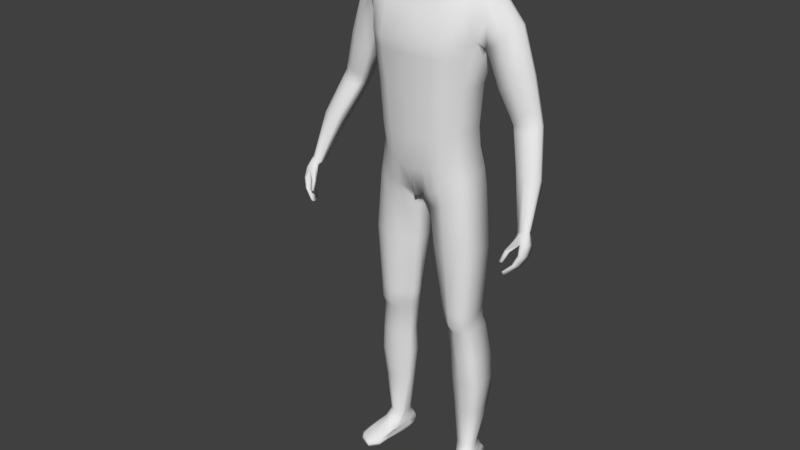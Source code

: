 # Source: Human01.blend  (saved by Blender 2.79.0; exported with 4.5.12 LTS)
import bpy
from mathutils import Matrix  # noqa: F401  (used for matrix-valued properties, if any)

bpy.ops.wm.read_factory_settings(use_empty=True)
scene = bpy.context.scene
scene.name = 'Scene'

# ---- collections
col_collection_1 = bpy.data.collections.new('Collection 1'); scene.collection.children.link(col_collection_1)

# ---- materials (node trees are filled in below, after node groups)
mat_material = bpy.data.materials.new('Material')
mat_material.alpha_threshold = 0.0
mat_material.use_transparent_shadow = False
mat_material.roughness = 0.5
mat_material.line_color = (0.0, 0.0, 0.0, 1.0)

# ---- material node trees

# ---- world
world_world = bpy.data.worlds.new('World'); scene.world = world_world
world_world.color = (0.05088, 0.05088, 0.05088)
world_world.use_sun_shadow = False
world_world.sun_shadow_jitter_overblur = 0.0
world_world.cycles.sampling_method = 'MANUAL'

# ---- meshes
me_cube = bpy.data.meshes.new('Cube')
me_cube.from_pydata([(0.1395, 0.05543, 0.9868), (0.1317, -0.04694, 0.9818), (0.18, 0.04785, 1.484), (0.172, -0.007813, 1.477), (0.0, 0.098, 0.9046), (0.0, -0.07261, 0.9066), (0.0, 0.06597, 1.503), (0.0, -0.0288, 1.501), (0.1278, 0.04022, 1.106), (0.138, 0.04022, 1.229), (0.3604, -0.05423, 0.9102), (0.1242, -0.04962, 1.105), (0.1343, -0.05193, 1.229), (0.3375, -0.1069, 0.8031), (0.0, 0.07752, 1.089), (0.0, 0.07752, 1.213), (0.0, 0.1047, 1.348), (0.0, -0.1126, 1.349), (0.0, -0.1035, 1.213), (0.0, -0.09892, 1.089), (0.01361, 0.09112, 0.9081), (0.01505, -0.05401, 0.9044), (0.08828, 0.05266, 1.519), (0.08781, -0.0288, 1.508), (0.06179, -0.09892, 1.093), (0.06978, -0.1035, 1.216), (0.08337, -0.1126, 1.349), (0.0472, 0.1164, 1.353), (0.04039, 0.07584, 1.216), (0.03319, 0.07655, 1.094), (0.0, 0.05001, 1.579), (0.0, -0.02411, 1.57), (0.03836, 0.03976, 1.581), (0.02619, -0.02469, 1.573), (0.1643, 0.07065, 0.01074), (0.1874, -0.08788, 0.008944), (0.1042, 0.03404, 0.009487), (0.1229, -0.08873, 0.004454), (0.02442, 0.0513, 0.8602), (0.01882, -0.02682, 0.8579), (0.1403, -0.04639, 0.9301), (0.1484, 0.05525, 0.9345), (0.0, -0.09292, 0.9943), (0.1283, 0.04763, 1.047), (0.1231, -0.04832, 1.044), (0.0, 0.09171, 0.9933), (0.04057, -0.09292, 1.0), (0.03565, 0.09754, 1.002), (0.05767, 0.03713, 0.5521), (0.1454, -0.03972, 0.5535), (0.05336, -0.009462, 0.5521), (0.1519, 0.05454, 0.5527), (0.07296, 0.04589, 0.4918), (0.1473, -0.02418, 0.492), (0.06869, -0.001003, 0.4907), (0.1528, 0.06945, 0.4923), (0.03095, -0.02434, 0.7395), (0.1636, 0.05489, 0.7568), (0.03528, 0.05068, 0.7393), (0.155, -0.0464, 0.7565), (0.06046, -0.009265, 0.5189), (0.1495, 0.05802, 0.5192), (0.06469, 0.03926, 0.5187), (0.1436, -0.03947, 0.5206), (0.08532, 0.05395, 0.3114), (0.1695, -0.009314, 0.3137), (0.08169, 0.008581, 0.3103), (0.1758, 0.08129, 0.3149), (0.1039, 0.0356, 0.08161), (0.1537, 0.009339, 0.08217), (0.1078, 0.008447, 0.08038), (0.1464, 0.06292, 0.08327), (0.1046, 0.03722, 0.04038), (0.1877, -0.08889, 0.0235), (0.1221, -0.08701, 0.01968), (0.1598, 0.0772, 0.03922), (0.1116, -0.02407, 0.03398), (0.1582, 0.07099, 0.05048), (0.1035, 0.03351, 0.04867), (0.1814, -0.05195, 0.03168), (0.09095, 0.01297, 0.2125), (0.1686, 0.07426, 0.2114), (0.09372, 0.04961, 0.2118), (0.1634, 0.001413, 0.2125), (0.07854, 0.005381, 0.3906), (0.1672, 0.08055, 0.3933), (0.08848, 0.0531, 0.3928), (0.1613, -0.01503, 0.3928), (0.08382, 0.08902, 0.9453), (0.08342, -0.07516, 0.9442), (0.1333, 0.05632, 1.509), (0.1337, -0.02433, 1.502), (0.102, -0.08086, 1.098), (0.1115, -0.08389, 1.222), (0.1318, -0.08475, 1.352), (0.1302, 0.1091, 1.348), (0.1098, 0.06895, 1.22), (0.1006, 0.06925, 1.1), (0.1257, 0.07274, 0.004348), (0.1585, -0.1066, 0.00538), (0.0899, 0.07886, 0.8978), (0.08975, -0.07003, 0.8964), (0.08986, 0.08711, 1.024), (0.09044, -0.07812, 1.023), (0.1055, 0.06658, 0.5525), (0.1055, -0.04936, 0.5527), (0.1131, 0.08136, 0.4951), (0.1129, -0.03401, 0.4895), (0.1015, -0.06793, 0.7484), (0.1012, 0.07858, 0.7477), (0.1071, -0.04915, 0.5183), (0.1072, 0.06999, 0.5213), (0.1307, 0.09161, 0.3129), (0.1306, -0.01768, 0.3114), (0.1216, 0.0681, 0.08337), (0.1353, -0.001622, 0.08518), (0.124, 0.08578, 0.04316), (0.16, -0.1064, 0.02178), (0.1537, -0.06155, 0.03437), (0.1247, 0.07553, 0.05403), (0.1312, -0.007425, 0.2119), (0.1314, 0.08514, 0.2106), (0.1244, -0.02394, 0.3913), (0.128, 0.09141, 0.3944), (0.1449, -0.0203, 0.9862), (0.1879, 0.02862, 1.488), (0.0, -0.03023, 0.8964), (0.1355, -0.02592, 1.105), (0.1455, -0.02757, 1.228), (0.1737, -0.006684, 1.349), (0.009771, -0.02123, 0.8988), (0.09835, 0.02721, 1.525), (0.05908, 0.05266, 1.543), (0.04084, -0.001677, 1.579), (0.1885, -0.05065, 0.01022), (0.1176, -0.0536, 0.007638), (0.1537, -0.02007, 0.9338), (0.01085, -0.01795, 0.8559), (0.1351, -0.02319, 1.046), (0.1581, -0.01581, 0.5528), (0.04614, 0.0006412, 0.551), (0.1594, -0.000562, 0.494), (0.06152, 0.00933, 0.4894), (0.0237, -0.008051, 0.7386), (0.1688, -0.02026, 0.757), (0.05338, 0.001365, 0.5169), (0.1559, -0.01457, 0.5212), (0.1805, 0.0136, 0.3143), (0.07561, 0.01863, 0.3103), (0.159, 0.02446, 0.08327), (0.1044, 0.01344, 0.08117), (0.1882, -0.04939, 0.0301), (0.1163, -0.05114, 0.02636), (0.1101, -0.009424, 0.03858), (0.1806, -0.01831, 0.03742), (0.0863, 0.02083, 0.2121), (0.1726, 0.02008, 0.2124), (0.07341, 0.01619, 0.3911), (0.1725, 0.009121, 0.3943), (0.1511, -0.06425, 0.005351), (0.1302, 0.02888, 1.515), (0.3702, -0.08978, 0.9137), (0.3371, -0.133, 0.8152), (0.0, 0.1065, 1.431), (0.0, -0.08674, 1.433), (0.05139, 0.118, 1.435), (0.08825, -0.087, 1.436), (0.1435, -0.07009, 1.436), (0.1398, 0.118, 1.432), (0.3653, -0.02412, 1.042), (0.1667, 0.06768, 1.358), (0.1619, -0.03138, 1.358), (0.3493, -0.05687, 0.9065), (0.3351, -0.1068, 0.8048), (0.3552, -0.09418, 0.9092), (0.1873, -0.0312, 1.424), (0.3341, -0.131, 0.8135), (0.1866, 0.08727, 1.422), (0.2265, -0.02015, 1.369), (0.2251, 0.07208, 1.368), (0.2596, 0.02642, 1.406), (0.1809, -0.0135, 1.341), (0.1805, 0.05682, 1.34), (0.182, 0.002338, 1.331), (0.2532, 0.04139, 1.408), (0.2448, -0.001944, 1.408), (0.2934, -0.003191, 1.161), (0.3029, 0.05208, 1.132), (0.3295, 0.02624, 1.161), (0.2584, 0.004293, 1.153), (0.2661, 0.04632, 1.131), (0.258, 0.0111, 1.142), (0.3279, 0.03716, 1.159), (0.3178, 0.01312, 1.174), (0.3593, -0.08496, 0.9165), (0.3602, -0.05376, 0.9129), (0.3751, -0.07096, 0.9232), (0.3431, -0.08169, 0.9098), (0.3452, -0.05649, 0.9077), (0.342, -0.07605, 0.9089), (0.374, -0.06699, 0.9224), (0.3701, -0.08037, 0.9216), (0.3568, -0.03805, 1.05), (0.3543, 0.007189, 1.013), (0.3642, -0.01496, 1.037), (0.3007, -0.03805, 1.056), (0.3323, -0.04766, 1.053), (0.2979, -0.03177, 1.046), (0.3194, -0.0001079, 1.007), (0.2163, 0.004599, 1.233), (0.284, 0.003116, 1.294), (0.2606, -0.01596, 1.265), (0.2159, -0.008208, 1.244), (0.2196, 0.0547, 1.233), (0.2648, 0.06663, 1.25), (0.294, 0.04093, 1.287), (0.2986, 0.02652, 1.286), (0.3756, -0.1156, 0.864), (0.3775, -0.07052, 0.8493), (0.3704, -0.0703, 0.8491), (0.3677, -0.1117, 0.8629), (0.3655, -0.1018, 0.8892), (0.3757, -0.1051, 0.8904), (0.3784, -0.0594, 0.8788), (0.369, -0.05912, 0.8777), (0.363, -0.125, 0.8371), (0.3637, -0.08599, 0.8166), (0.3588, -0.08584, 0.8172), (0.3575, -0.1215, 0.8368), (0.3746, -0.07212, 0.9157), (0.3766, -0.07866, 0.9159), (0.3389, -0.1267, 0.8015), (0.3389, -0.1219, 0.7995), (0.3465, -0.08679, 0.9071), (0.3444, -0.0798, 0.9061), (0.3322, -0.1216, 0.8041), (0.3322, -0.1265, 0.8061), (0.3833, -0.09551, 0.8586), (0.3832, -0.1034, 0.8609), (0.3638, -0.1028, 0.8604), (0.3638, -0.09492, 0.8582), (0.3859, -0.08437, 0.887), (0.3858, -0.09312, 0.8898), (0.3597, -0.09257, 0.8873), (0.3599, -0.0837, 0.8843), (0.3547, -0.1132, 0.8347), (0.3547, -0.1067, 0.8321), (0.3682, -0.1071, 0.8302), (0.3682, -0.1137, 0.8328), (0.3321, -0.113, 0.8665), (0.343, -0.1133, 0.8629), (0.3268, -0.1288, 0.8384), (0.3345, -0.129, 0.8378), (0.3337, -0.1209, 0.8709), (0.3447, -0.1212, 0.8673), (0.3269, -0.1352, 0.8428), (0.3347, -0.1354, 0.8422), (0.1019, 0.03635, 0.02547), (0.1889, -0.09508, 0.01483), (0.1209, -0.08844, 0.01136), (0.1641, 0.07424, 0.01791), (0.1237, 0.08508, 0.01567), (0.1608, -0.1131, 0.0147), (0.1898, -0.05345, 0.01783), (0.1161, -0.05326, 0.0151), (0.1136, -0.002525, 0.05144), (0.1516, 0.06623, 0.05925), (0.1044, 0.03744, 0.06038), (0.1652, -0.009023, 0.04902), (0.1255, 0.07179, 0.06111), (0.1447, -0.01846, 0.05428), (0.1674, 0.01005, 0.05301), (0.1104, 0.004863, 0.05387), (0.1191, -0.0563, 0.916), (0.1287, -0.04376, 0.5532), (0.1329, -0.0283, 0.491), (0.1326, -0.05543, 0.7531), (0.1283, -0.04353, 0.5196), (0.1532, -0.01282, 0.3127), (0.146, 0.004744, 0.08343), (0.1778, -0.09873, 0.02359), (0.1695, -0.05596, 0.03168), (0.1499, -0.002291, 0.2123), (0.1458, -0.01876, 0.3922), (0.1117, 0.07223, 0.966), (0.1115, -0.05877, 0.966), (0.1566, 0.0518, 1.497), (0.1532, -0.01822, 1.493), (0.1149, -0.06271, 1.102), (0.1248, -0.06533, 1.226), (0.1239, 0.05459, 1.225), (0.1142, 0.05474, 1.103), (0.1489, 0.07386, 0.005514), (0.1769, -0.09826, 0.007323), (0.1192, 0.06705, 0.9162), (0.1091, 0.06737, 1.035), (0.1094, -0.06081, 1.035), (0.1287, 0.06056, 0.5526), (0.133, 0.07541, 0.4937), (0.1324, 0.06674, 0.7522), (0.1283, 0.064, 0.5202), (0.1533, 0.08645, 0.3139), (0.134, 0.06551, 0.08332), (0.1434, 0.08332, 0.0423), (0.1415, 0.07326, 0.05226), (0.15, 0.0797, 0.211), (0.1476, 0.08598, 0.3939), (0.159, 0.02846, 1.501), (0.175, -0.05672, 0.008443), (0.1492, -0.05398, 1.355), (0.1485, 0.08813, 1.353), (0.1632, 0.1024, 1.427), (0.1651, -0.05322, 1.43), (0.1787, -0.1052, 0.01465), (0.145, 0.0844, 0.01582), (0.1566, -0.01298, 0.05122), (0.1386, 0.06845, 0.05999), (0.05101, 0.09323, 0.9255), (0.05081, -0.07436, 0.926), (0.1132, 0.0563, 1.513), (0.1112, -0.0262, 1.508), (0.08187, -0.08989, 1.096), (0.09063, -0.09369, 1.219), (0.1076, -0.09869, 1.351), (0.09933, 0.1169, 1.349), (0.07872, 0.07421, 1.218), (0.06957, 0.07458, 1.096), (0.1041, 0.05807, 0.01022), (0.1434, -0.114, 0.002947), (0.05716, 0.06508, 0.879), (0.06521, 0.09436, 1.011), (0.0655, -0.08552, 1.011), (0.0816, 0.05185, 0.5523), (0.09301, 0.06363, 0.4935), (0.06826, 0.06463, 0.7435), (0.08595, 0.05462, 0.52), (0.108, 0.07278, 0.3121), (0.1112, 0.05273, 0.08284), (0.1064, 0.07237, 0.03799), (0.107, 0.06502, 0.04875), (0.1125, 0.06737, 0.2112), (0.1082, 0.07225, 0.3936), (0.05709, -0.0535, 0.8772), (0.08157, -0.03242, 0.5527), (0.09295, -0.02059, 0.4905), (0.0684, -0.051, 0.7442), (0.08588, -0.03238, 0.5192), (0.108, -0.007548, 0.3108), (0.1226, 0.001923, 0.08255), (0.1441, -0.1132, 0.01884), (0.1331, -0.04718, 0.03281), (0.1125, 0.000432, 0.2123), (0.103, -0.0125, 0.3908), (0.131, -0.06549, 0.006253), (0.1143, 0.02804, 1.52), (0.1161, -0.07625, 1.436), (0.1084, 0.1218, 1.433), (0.1046, 0.07246, 0.01863), (0.1444, -0.1169, 0.01089), (0.1094, 0.05527, 0.06063), (0.1301, -0.0127, 0.05214), (0.0288, 0.07587, 1.732), (0.07391, -0.03785, 1.738), (0.02841, -0.07133, 1.572), (0.03763, -0.04399, 1.793), (0.03763, 0.03857, 1.786), (0.03698, 0.03055, 1.612), (0.02419, -0.09358, 1.623), (0.0288, -0.09319, 1.734), (0.06469, -0.04015, 1.645), (0.06469, 0.02417, 1.667), (0.07391, 0.0307, 1.735), (0.02419, 0.06703, 1.666), (0.03297, 0.067, 1.761), (0.04657, 0.04833, 1.67), (0.05185, 0.02272, 1.639), (0.06568, -0.04, 1.774), (0.04657, -0.07223, 1.631), (0.02357, -0.09051, 1.586), (0.0249, 0.05269, 1.637), (0.05464, 0.05658, 1.73), (0.04919, -0.04403, 1.607), (0.06568, 0.03415, 1.766), (0.05464, -0.07136, 1.734), (0.03297, -0.07847, 1.771), (-0.0003266, -0.04645, 1.799), (-0.0003266, 0.04103, 1.794), (0.04009, -0.001173, 1.8), (-0.0003266, -0.07378, 1.563), (0.0, 0.05136, 1.615), (0.04484, -0.004976, 1.589), (0.02568, -0.09571, 1.685), (-0.0003266, -0.1016, 1.62), (-0.0003266, -0.1012, 1.735), (0.07076, -0.0378, 1.693), (0.07076, 0.02758, 1.7), (0.07268, -0.00535, 1.658), (0.0819, -0.001029, 1.74), (0.02568, 0.0732, 1.7), (-0.0003266, 0.07503, 1.663), (-0.0003266, 0.08386, 1.735), (0.04045, -0.06419, 1.603), (0.05254, -0.06492, 1.761), (0.04178, 0.04203, 1.648), (0.05254, 0.05398, 1.753), (0.04996, 0.05226, 1.7), (0.05692, -0.008698, 1.625), (0.07075, -0.001137, 1.777), (0.04996, -0.0717, 1.688), (0.0803, -0.002037, 1.698), (-0.0003266, 0.05776, 1.631), (-0.0003266, 0.07207, 1.767), (-0.001658, -0.09718, 1.58), (-0.0003266, -0.08353, 1.773), (-0.0003266, -0.001173, 1.807), (0.0, 0.05632, 1.541), (-0.0003266, -0.1052, 1.684), (-0.0003266, 0.08274, 1.7), (0.03764, -0.01851, 1.539), (0.0, -0.02069, 1.535), (0.06395, 0.01807, 1.544), (0.0, 0.05451, 1.558), (0.04746, 0.007459, 1.558), (0.04364, 0.04755, 1.56), (0.02755, -0.01835, 1.554), (0.0, -0.02039, 1.554), (0.249, 0.009691, 1.162), (0.2492, 0.001577, 1.173), (0.256, 0.04814, 1.153), (0.2946, 0.05524, 1.158), (0.3206, 0.03798, 1.187), (0.3105, 0.01095, 1.2), (0.2863, -0.005965, 1.184), (0.3228, 0.0263, 1.188), (0.335, 0.01851, 1.143), (0.3108, 0.04519, 1.114), (0.2994, -0.01002, 1.145), (0.3238, 0.005268, 1.155), (0.3335, 0.02916, 1.14), (0.2649, -0.002205, 1.138), (0.2641, 0.004525, 1.127), (0.2743, 0.03919, 1.112), (0.0, 0.09789, 1.314), (0.0, -0.1103, 1.315), (0.04548, 0.1062, 1.319), (0.07994, -0.1103, 1.316), (0.1266, -0.08453, 1.319), (0.1251, 0.09901, 1.316), (0.1666, -0.01195, 1.319), (0.1595, 0.06076, 1.325), (0.1549, -0.03656, 1.325), (0.1423, 0.07967, 1.321), (0.1431, -0.05684, 1.323), (0.1033, -0.09743, 1.317), (0.09414, 0.1061, 1.316)], [], [(47, 20, 4, 45), (166, 23, 7, 164), (423, 421, 30, 32), (130, 21, 5, 126), (46, 24, 19, 42), (24, 25, 18, 19), (445, 26, 17, 443), (165, 27, 16, 163), (444, 28, 15, 442), (28, 29, 14, 15), (138, 127, 11, 44), (127, 128, 12, 11), (448, 129, 171, 450), (325, 326, 29, 28), (454, 325, 28, 444), (356, 324, 27, 165), (453, 323, 26, 445), (321, 322, 25, 24), (331, 321, 24, 46), (264, 257, 36, 135), (354, 131, 23, 320), (355, 320, 23, 166), (330, 317, 20, 47), (33, 363, 388, 31), (422, 423, 32, 133), (425, 424, 33, 31), (353, 328, 37, 135), (263, 258, 35, 134), (358, 259, 37, 328), (314, 260, 34, 292), (284, 0, 41, 294), (318, 21, 39, 342), (124, 1, 40, 136), (130, 20, 38, 137), (326, 330, 47, 29), (318, 331, 46, 21), (124, 138, 44, 1), (21, 46, 42, 5), (29, 47, 45, 14), (299, 57, 51, 297), (345, 56, 50, 343), (144, 59, 49, 139), (143, 58, 48, 140), (300, 61, 55, 298), (346, 60, 54, 344), (146, 63, 53, 141), (145, 62, 52, 142), (137, 38, 58, 143), (136, 40, 59, 144), (342, 39, 56, 345), (294, 41, 57, 299), (140, 48, 62, 145), (139, 49, 63, 146), (343, 50, 60, 346), (297, 51, 61, 300), (306, 85, 67, 301), (352, 84, 66, 347), (158, 87, 65, 147), (157, 86, 64, 148), (305, 81, 71, 302), (351, 80, 70, 348), (156, 83, 69, 149), (155, 82, 68, 150), (304, 77, 75, 303), (350, 76, 74, 349), (154, 79, 73, 151), (153, 78, 72, 152), (272, 267, 78, 153), (271, 268, 79, 154), (360, 265, 76, 350), (316, 266, 77, 304), (148, 64, 82, 155), (147, 65, 83, 156), (347, 66, 80, 351), (301, 67, 81, 305), (142, 52, 86, 157), (141, 53, 87, 158), (344, 54, 84, 352), (298, 55, 85, 306), (333, 106, 123, 341), (275, 107, 122, 283), (336, 112, 121, 340), (278, 113, 120, 282), (359, 269, 119, 339), (315, 270, 118, 281), (281, 118, 117, 280), (339, 119, 116, 338), (282, 120, 115, 279), (340, 121, 114, 337), (283, 122, 113, 278), (341, 123, 112, 336), (332, 104, 111, 335), (274, 105, 110, 277), (329, 100, 109, 334), (273, 101, 108, 276), (277, 110, 107, 275), (335, 111, 106, 333), (276, 108, 105, 274), (334, 109, 104, 332), (285, 296, 103, 89), (291, 295, 102, 97), (285, 89, 101, 273), (317, 88, 100, 329), (357, 261, 98, 327), (313, 262, 99, 293), (308, 293, 99, 159), (295, 284, 88, 102), (312, 287, 91, 167), (307, 160, 91, 287), (296, 288, 92, 103), (288, 289, 93, 92), (452, 309, 94, 446), (311, 310, 95, 168), (451, 290, 96, 447), (290, 291, 97, 96), (286, 90, 160, 307), (292, 308, 159, 98), (55, 141, 158, 85), (54, 142, 157, 84), (67, 147, 156, 81), (66, 148, 155, 80), (266, 271, 154, 77), (265, 272, 153, 76), (76, 153, 152, 74), (77, 154, 151, 75), (80, 155, 150, 70), (81, 156, 149, 71), (84, 157, 148, 66), (85, 158, 147, 67), (51, 139, 146, 61), (50, 140, 145, 60), (41, 136, 144, 57), (39, 137, 143, 56), (60, 145, 142, 54), (61, 146, 141, 55), (56, 143, 140, 50), (57, 144, 139, 51), (0, 43, 138, 124), (21, 130, 137, 39), (0, 124, 136, 41), (260, 263, 134, 34), (327, 353, 135, 36), (424, 422, 133, 33), (133, 390, 363, 33), (319, 22, 131, 354), (259, 264, 135, 37), (449, 170, 129, 448), (8, 9, 128, 127), (43, 8, 127, 138), (20, 130, 126, 4), (286, 311, 168, 90), (309, 312, 167, 94), (323, 355, 166, 26), (319, 356, 165, 22), (22, 165, 163, 6), (26, 166, 164, 17), (2, 125, 180, 184), (125, 3, 185, 180), (177, 2, 184, 179), (170, 177, 179, 182), (426, 428, 190, 191), (427, 426, 191, 189), (431, 432, 186, 193), (432, 427, 189, 186), (175, 171, 181, 178), (3, 175, 178, 185), (171, 129, 183, 181), (129, 170, 182, 183), (206, 205, 197, 194), (204, 169, 196, 200), (169, 202, 201, 196), (203, 204, 200, 195), (428, 429, 187, 190), (429, 430, 192, 187), (433, 431, 193, 188), (430, 433, 188, 192), (202, 206, 194, 201), (205, 207, 199, 197), (207, 208, 198, 199), (208, 203, 195, 198), (441, 435, 203, 208), (440, 441, 208, 207), (439, 440, 207, 205), (437, 436, 206, 202), (435, 438, 204, 203), (434, 437, 202, 169), (438, 434, 169, 204), (436, 439, 205, 206), (184, 180, 216, 215), (180, 185, 210, 216), (179, 184, 215, 214), (182, 179, 214, 213), (178, 181, 212, 211), (185, 178, 211, 210), (181, 183, 209, 212), (183, 182, 213, 209), (244, 234, 172, 224), (224, 172, 10, 223), (242, 230, 161, 222), (222, 161, 174, 221), (236, 231, 162, 176), (225, 217, 220, 228), (248, 238, 217, 225), (227, 219, 218, 226), (246, 240, 219, 227), (217, 222, 221, 220), (238, 242, 222, 217), (219, 224, 223, 218), (240, 244, 224, 219), (235, 246, 227, 173), (173, 227, 226, 13), (231, 248, 225, 162), (162, 225, 228, 176), (13, 226, 247, 232), (232, 247, 248, 231), (176, 228, 245, 236), (236, 245, 246, 235), (220, 221, 243, 239), (239, 243, 244, 240), (218, 223, 241, 237), (237, 241, 242, 238), (228, 220, 239, 245), (245, 239, 240, 246), (226, 218, 237, 247), (247, 237, 238, 248), (173, 13, 232, 235), (235, 232, 231, 236), (223, 10, 229, 241), (241, 229, 230, 242), (243, 233, 234, 244), (253, 254, 221, 174), (251, 252, 256, 255), (252, 250, 254, 256), (250, 249, 233, 243), (255, 253, 249, 251), (251, 249, 250, 252), (256, 254, 253, 255), (254, 250, 243, 221), (249, 253, 174, 233), (174, 194, 197, 233), (233, 197, 199, 234), (234, 199, 198, 172), (172, 198, 195, 10), (10, 195, 200, 229), (229, 200, 196, 230), (230, 196, 201, 161), (161, 201, 194, 174), (74, 152, 264, 259), (75, 151, 263, 260), (280, 117, 262, 313), (338, 116, 261, 357), (303, 75, 260, 314), (349, 74, 259, 358), (151, 73, 258, 263), (152, 72, 257, 264), (70, 150, 272, 265), (71, 149, 271, 266), (279, 115, 270, 315), (337, 114, 269, 359), (302, 71, 266, 316), (348, 70, 265, 360), (149, 69, 268, 271), (150, 68, 267, 272), (114, 302, 316, 269), (69, 279, 315, 268), (116, 303, 314, 261), (73, 280, 313, 258), (171, 175, 312, 309), (2, 177, 311, 286), (34, 134, 308, 292), (2, 286, 307, 125), (9, 8, 291, 290), (449, 9, 290, 451), (177, 170, 310, 311), (450, 171, 309, 452), (11, 12, 289, 288), (44, 11, 288, 296), (125, 307, 287, 3), (175, 3, 287, 312), (43, 0, 284, 295), (134, 35, 293, 308), (258, 313, 293, 35), (1, 285, 273, 40), (8, 43, 295, 291), (1, 44, 296, 285), (59, 276, 274, 49), (63, 277, 275, 53), (40, 273, 276, 59), (49, 274, 277, 63), (87, 283, 278, 65), (83, 282, 279, 69), (79, 281, 280, 73), (268, 315, 281, 79), (65, 278, 282, 83), (53, 275, 283, 87), (106, 298, 306, 123), (112, 301, 305, 121), (269, 316, 304, 119), (119, 304, 303, 116), (121, 305, 302, 114), (123, 306, 301, 112), (104, 297, 300, 111), (100, 294, 299, 109), (111, 300, 298, 106), (109, 299, 297, 104), (88, 284, 294, 100), (261, 314, 292, 98), (115, 348, 360, 270), (68, 337, 359, 267), (117, 349, 358, 262), (72, 338, 357, 257), (90, 168, 356, 319), (94, 167, 355, 323), (90, 319, 354, 160), (98, 159, 353, 327), (257, 357, 327, 36), (20, 317, 329, 38), (58, 334, 332, 48), (62, 335, 333, 52), (38, 329, 334, 58), (48, 332, 335, 62), (86, 341, 336, 64), (82, 340, 337, 68), (78, 339, 338, 72), (267, 359, 339, 78), (64, 336, 340, 82), (52, 333, 341, 86), (107, 344, 352, 122), (113, 347, 351, 120), (270, 360, 350, 118), (118, 350, 349, 117), (120, 351, 348, 115), (122, 352, 347, 113), (105, 343, 346, 110), (101, 342, 345, 108), (110, 346, 344, 107), (108, 345, 343, 105), (89, 103, 331, 318), (97, 102, 330, 326), (89, 318, 342, 101), (262, 358, 328, 99), (159, 99, 328, 353), (102, 88, 317, 330), (167, 91, 320, 355), (160, 354, 320, 91), (103, 92, 321, 331), (92, 93, 322, 321), (446, 94, 323, 453), (168, 95, 324, 356), (447, 96, 325, 454), (96, 97, 326, 325), (361, 398, 417, 400), (361, 400, 411, 373), (361, 373, 404, 380), (361, 380, 405, 398), (362, 394, 409, 397), (362, 397, 407, 376), (362, 376, 402, 383), (362, 383, 408, 394), (32, 366, 390, 133), (363, 390, 406, 381), (363, 381, 401, 378), (363, 378, 412, 388), (364, 376, 407, 387), (364, 387, 414, 385), (364, 385, 413, 384), (364, 384, 402, 376), (365, 382, 404, 373), (365, 373, 411, 386), (365, 386, 414, 387), (365, 387, 407, 382), (366, 389, 410, 379), (366, 379, 403, 375), (366, 375, 406, 390), (30, 389, 366, 32), (367, 378, 401, 377), (367, 377, 408, 391), (367, 391, 416, 392), (367, 392, 412, 378), (368, 391, 408, 383), (368, 383, 402, 384), (368, 384, 413, 393), (368, 393, 416, 391), (369, 381, 406, 396), (369, 396, 409, 394), (369, 394, 408, 377), (369, 377, 401, 381), (370, 375, 403, 374), (370, 374, 405, 395), (370, 395, 409, 396), (370, 396, 406, 375), (371, 395, 405, 380), (371, 380, 404, 382), (371, 382, 407, 397), (371, 397, 409, 395), (372, 379, 410, 399), (372, 399, 417, 398), (372, 398, 405, 374), (372, 374, 403, 379), (23, 131, 420, 418), (7, 23, 418, 419), (131, 22, 132, 420), (22, 6, 415, 132), (418, 420, 422, 424), (419, 418, 424, 425), (420, 132, 423, 422), (132, 415, 421, 423), (215, 216, 433, 430), (216, 210, 431, 433), (214, 215, 430, 429), (213, 214, 429, 428), (211, 212, 427, 432), (210, 211, 432, 431), (212, 209, 426, 427), (209, 213, 428, 426), (186, 189, 439, 436), (192, 188, 434, 438), (188, 193, 437, 434), (187, 192, 438, 435), (193, 186, 436, 437), (189, 191, 440, 439), (191, 190, 441, 440), (190, 187, 435, 441), (95, 447, 454, 324), (93, 446, 453, 322), (12, 450, 452, 289), (170, 449, 451, 310), (9, 449, 448, 128), (310, 451, 447, 95), (289, 452, 446, 93), (322, 453, 445, 25), (324, 454, 444, 27), (128, 448, 450, 12), (27, 444, 442, 16), (25, 445, 443, 18)])
me_cube.polygons.foreach_set('use_smooth', [True] * 435)
me_cube.materials.append(mat_material)
me_cube.use_remesh_preserve_volume = False
me_cube.use_remesh_preserve_attributes = False
me_cube.use_mirror_vertex_groups = False
me_cube.update()
arm_armature = bpy.data.armatures.new('Armature')  # bones are not reproduced

# ---- objects
ob_armature = bpy.data.objects.new('Armature', arm_armature)
ob_cube = bpy.data.objects.new('Cube', me_cube)

# ---- transforms, parenting, visibility, modifiers, constraints
ob_armature.location = (0.0, 0.0, 0.0)
ob_armature.show_in_front = True
ob_armature.lineart.crease_threshold = 0.0
ob_cube.parent = ob_armature
ob_cube.location = (0.0, 0.0, 0.0)
ob_cube.lock_rotations_4d = False
ob_cube.empty_display_type = 'ARROWS'
ob_cube.lineart.crease_threshold = 0.0
_vg = ob_cube.vertex_groups.new(name='Hips')
for _i, _w in zip([0, 1, 4, 5, 8, 9, 11, 12, 14, 15, 18, 19, 20, 21, 24, 25, 28, 29, 38, 39, 40, 41, 42, 43, 44, 45, 46, 47, 88, 89, 92, 93, 96, 97, 100, 101, 102, 103, 124, 126, 127, 128, 130, 136, 137, 138, 273, 284, 285, 288, 289, 290, 291, 294, 295, 296, 317, 318, 321, 322, 325, 326, 329, 330, 331, 342, 442, 443, 444, 445, 454], [0.2488, 0.1993, 0.6056, 0.6783, 0.3514, 0.06895, 0.3348, 0.06891, 0.7439, 0.1277, 0.1169, 0.7245, 0.5898, 0.6223, 0.5244, 0.09574, 0.1078, 0.7267, 0.1664, 0.165, 0.0296, 0.08804, 0.7881, 0.5244, 0.5321, 0.7656, 0.7231, 0.7487, 0.3467, 0.1878, 0.4434, 0.08117, 0.09267, 0.5307, 0.13, 0.0231, 0.6349, 0.6147, 0.1904, 0.7595, 0.297, 0.0685, 0.7347, 0.03752, 0.1746, 0.4964, 0.01497, 0.273, 0.1793, 0.3915, 0.07361, 0.07942, 0.4247, 0.1026, 0.5732, 0.5644, 0.5103, 0.2966, 0.4834, 0.08828, 0.1043, 0.6487, 0.1456, 0.6972, 0.6695, 0.05975, 0.0179, 0.01156, 0.001966, 0.002573, 0.001686]): _vg.add([_i], _w, 'REPLACE')
_vg = ob_cube.vertex_groups.new(name='Spine')
for _i, _w in zip([0, 1, 8, 9, 11, 12, 14, 15, 16, 17, 18, 19, 24, 25, 26, 27, 28, 29, 42, 43, 44, 45, 46, 47, 92, 93, 94, 95, 96, 97, 102, 103, 124, 127, 128, 129, 138, 163, 164, 165, 166, 167, 170, 171, 284, 285, 288, 289, 290, 291, 295, 296, 309, 310, 321, 322, 323, 324, 325, 326, 330, 331, 355, 356, 442, 443, 444, 445, 446, 447, 448, 449, 450, 451, 452, 453, 454], [0.07048, 0.06167, 0.5135, 0.6905, 0.5641, 0.7317, 0.1737, 0.7347, 0.2232, 0.3495, 0.7828, 0.2288, 0.4265, 0.7894, 0.3223, 0.1524, 0.7445, 0.1901, 0.05118, 0.1996, 0.2154, 0.04737, 0.0647, 0.05432, 0.4855, 0.7665, 0.2442, 0.1172, 0.6975, 0.3453, 0.1015, 0.1372, 0.06925, 0.5817, 0.7139, 0.06974, 0.2249, 0.05193, 0.09648, 0.02802, 0.07685, 0.02967, 0.05824, 0.08958, 0.03576, 0.03097, 0.5222, 0.7491, 0.6956, 0.444, 0.1476, 0.1797, 0.1627, 0.09424, 0.4579, 0.7805, 0.289, 0.1331, 0.7145, 0.2477, 0.07014, 0.09852, 0.05808, 0.01199, 0.4265, 0.5752, 0.2626, 0.5534, 0.4441, 0.2059, 0.2182, 0.1651, 0.2402, 0.189, 0.3091, 0.5114, 0.2242]): _vg.add([_i], _w, 'REPLACE')
_vg = ob_cube.vertex_groups.new(name='Chest')
for _i, _w in zip([6, 7, 9, 12, 15, 16, 17, 18, 22, 23, 25, 26, 27, 28, 30, 32, 90, 91, 93, 94, 95, 96, 128, 129, 131, 132, 133, 160, 163, 164, 165, 166, 167, 168, 170, 171, 177, 181, 182, 289, 290, 309, 310, 311, 312, 319, 320, 322, 323, 324, 325, 354, 355, 356, 389, 410, 415, 418, 419, 420, 421, 422, 423, 424, 425, 442, 443, 444, 445, 446, 447, 448, 449, 450, 451, 452, 453, 454], [0.6974, 0.7121, 0.09738, 0.08533, 0.08479, 0.5559, 0.5004, 0.06409, 0.1125, 0.09126, 0.06222, 0.4148, 0.5203, 0.08724, 0.1175, 0.08777, 0.01726, 0.01419, 0.0718, 0.3448, 0.2498, 0.09641, 0.08712, 0.09594, 0.09221, 0.2905, 0.01997, 0.01531, 0.6023, 0.6599, 0.2965, 0.2231, 0.08645, 0.09019, 0.1091, 0.133, 0.01412, 0.006253, 0.01116, 0.07871, 0.09676, 0.2663, 0.186, 0.05924, 0.03435, 0.05477, 0.05267, 0.06621, 0.3834, 0.3231, 0.09344, 0.05329, 0.1408, 0.1396, 0.03228, 0.002881, 0.3427, 0.1386, 0.202, 0.324, 0.2141, 0.1266, 0.1765, 0.06743, 0.07115, 0.391, 0.2966, 0.5061, 0.2551, 0.2632, 0.3753, 0.2772, 0.2922, 0.2971, 0.3324, 0.307, 0.2537, 0.4279]): _vg.add([_i], _w, 'REPLACE')
_vg = ob_cube.vertex_groups.new(name='Neck')
for _i, _w in zip([6, 7, 22, 23, 30, 31, 32, 33, 131, 132, 133, 163, 164, 319, 320, 354, 363, 366, 367, 369, 372, 375, 377, 378, 379, 381, 388, 389, 390, 391, 392, 399, 401, 403, 406, 410, 412, 415, 416, 418, 419, 420, 421, 422, 423, 424, 425], [0.1418, 0.1651, 0.05931, 0.09493, 0.5708, 0.5284, 0.5492, 0.4474, 0.07043, 0.2812, 0.2595, 0.04616, 0.03709, 0.004262, 0.04398, 0.02633, 0.3394, 0.1393, 0.1002, 0.03214, 0.01985, 0.04662, 0.07779, 0.2139, 0.07714, 0.1365, 0.3508, 0.2068, 0.1616, 0.01137, 0.1166, 0.05039, 0.1524, 0.03944, 0.04563, 0.1334, 0.2245, 0.5079, 0.01965, 0.6274, 0.6714, 0.2856, 0.5897, 0.5317, 0.511, 0.6843, 0.7186]): _vg.add([_i], _w, 'REPLACE')
_vg = ob_cube.vertex_groups.new(name='Head')
for _i, _w in zip([30, 31, 32, 33, 132, 133, 361, 362, 363, 364, 365, 366, 367, 368, 369, 370, 371, 372, 373, 374, 375, 376, 377, 378, 379, 380, 381, 382, 383, 384, 385, 386, 387, 388, 389, 390, 391, 392, 393, 394, 395, 396, 397, 398, 399, 400, 401, 402, 403, 404, 405, 406, 407, 408, 409, 410, 411, 412, 413, 414, 415, 416, 417, 418, 419, 420, 421, 422, 423, 424, 425], [0.271, 0.4443, 0.2895, 0.5155, 0.06649, 0.6743, 0.9902, 0.9935, 0.6518, 0.9976, 0.998, 0.8211, 0.8961, 0.9874, 0.9542, 0.9725, 0.9941, 0.9554, 0.9951, 0.9685, 0.9381, 0.9965, 0.9183, 0.7797, 0.9013, 0.9921, 0.8547, 0.9967, 0.9902, 0.9942, 0.9977, 0.9982, 0.9989, 0.639, 0.7357, 0.8002, 0.9679, 0.8794, 0.9852, 0.9833, 0.9875, 0.9699, 0.9947, 0.9798, 0.9356, 0.9884, 0.841, 0.9944, 0.9428, 0.9952, 0.9851, 0.9384, 0.9974, 0.9763, 0.988, 0.8295, 0.9947, 0.7688, 0.9936, 0.9998, 0.07588, 0.9637, 0.9742, 0.08257, 0.07773, 0.09406, 0.1402, 0.2241, 0.1388, 0.1906, 0.1869]): _vg.add([_i], _w, 'REPLACE')
_vg = ob_cube.vertex_groups.new(name='Shoulder.L')
for _i, _w in zip([2, 3, 6, 7, 9, 12, 15, 16, 17, 22, 23, 26, 27, 28, 30, 32, 33, 90, 91, 94, 95, 96, 125, 128, 129, 131, 132, 133, 160, 163, 164, 165, 166, 167, 168, 170, 171, 175, 177, 179, 180, 182, 183, 184, 185, 286, 287, 290, 307, 309, 310, 311, 312, 319, 320, 323, 324, 325, 354, 355, 356, 363, 415, 418, 419, 420, 421, 422, 423, 424, 442, 443, 444, 445, 446, 447, 448, 449, 450, 451, 452, 453, 454], [0.8457, 0.806, 0.0, 0.08202, 0.0, 0.0, 0.0, 0.07211, 0.02717, 0.7824, 0.7731, 0.0, 0.0, 0.0, 0.02674, 0.07165, 0.0, 0.908, 0.8877, 0.003448, 0.0, 0.02594, 0.8432, 0.0, 0.0, 0.7191, 0.0, 0.01049, 0.9108, 0.09322, 0.1068, 0.0, 0.4847, 0.6109, 0.07114, 0.0, 0.01232, 0.2275, 0.07421, 0.0, 0.05009, 0.0, 0.0, 0.0728, 0.06993, 0.8986, 0.8809, 0.0229, 0.9107, 0.0, 0.0, 0.1301, 0.4669, 0.8871, 0.8594, 0.0, 0.0, 0.01866, 0.8778, 0.591, 0.0, 0.0, 0.03413, 0.08607, 0.03562, 0.06934, 0.05168, 0.01295, 0.0384, 0.008736, 0.04921, 0.05583, 0.0, 0.03351, 0.03223, 0.0, 0.0, 0.0, 0.0, 0.0, 0.0, 0.03238, 0.0]): _vg.add([_i], _w, 'REPLACE')
_vg = ob_cube.vertex_groups.new(name='UpperArm.L')
for _i, _w in zip([2, 3, 8, 9, 12, 15, 16, 17, 22, 23, 25, 26, 27, 28, 90, 91, 93, 94, 95, 96, 97, 125, 128, 129, 131, 160, 163, 164, 165, 166, 167, 168, 170, 171, 175, 177, 178, 179, 180, 181, 182, 183, 184, 185, 186, 188, 189, 190, 191, 192, 193, 209, 210, 211, 212, 213, 214, 215, 216, 286, 287, 289, 290, 291, 307, 309, 310, 311, 312, 319, 320, 322, 323, 324, 325, 354, 355, 356, 420, 426, 427, 428, 429, 430, 431, 432, 433, 439, 440, 442, 443, 444, 445, 446, 447, 448, 449, 450, 451, 452, 453, 454], [0.09419, 0.2409, 0.0, 0.0, 0.0, 0.0, 0.01009, 0.0, 0.07682, 0.02894, 0.0, 0.0, 0.0, 0.0, 0.002013, 0.0, 0.0, 0.0007111, 0.0, 0.0, 0.0, 0.2712, 0.0, 0.0, 0.08951, 0.0, 0.0009516, 0.0, 0.0, 0.01944, 0.02456, 0.0, 0.0, 0.0, 0.743, 0.3674, 0.9912, 0.9361, 1.0, 0.8121, 0.5549, 0.5274, 0.9791, 0.9964, 0.09567, 0.05095, 0.21, 0.03175, 0.099, 0.03156, 0.1395, 0.953, 0.9922, 0.998, 0.9866, 0.94, 0.9391, 0.9818, 0.9868, 0.0, 0.003828, 0.0, 0.0, 0.0, 0.01488, 0.0, 0.0, 0.0, 0.2967, 0.008968, 0.07046, 0.0, 0.0, 0.0, 0.0, 0.1078, 0.0, 0.0, 0.001312, 0.3379, 0.567, 0.1275, 0.05279, 0.1378, 0.7871, 0.8308, 0.243, 0.04134, 0.0002666, 0.01475, 0.0, 0.0, 0.0, 0.0, 0.0, 0.0, 0.0, 0.0, 0.0, 0.0, 0.0, 0.0]): _vg.add([_i], _w, 'REPLACE')
_vg = ob_cube.vertex_groups.new(name='LowerArm.L')
for _i, _w in zip([169, 186, 187, 188, 189, 190, 191, 192, 193, 202, 203, 204, 205, 206, 207, 208, 209, 213, 214, 426, 427, 428, 429, 430, 431, 432, 433, 434, 435, 436, 437, 438, 439, 440, 441], [0.9798, 0.9044, 0.982, 0.9488, 0.7903, 0.9585, 0.9014, 0.9589, 0.8605, 0.9867, 0.9547, 0.9793, 1.008, 0.9918, 0.9935, 0.9507, 0.04168, 0.05656, 0.05855, 0.6623, 0.4328, 0.8721, 0.947, 0.862, 0.2127, 0.1693, 0.7569, 0.9877, 0.9919, 0.9928, 0.9811, 0.9883, 0.9555, 0.9761, 0.9857]): _vg.add([_i], _w, 'REPLACE')
_vg = ob_cube.vertex_groups.new(name='Hand.L')
for _i, _w in zip([10, 161, 172, 174, 194, 195, 196, 197, 198, 199, 200, 201, 203, 208, 218, 219, 221, 222, 223, 224, 229, 230, 233, 234, 237, 241, 242, 243, 244], [0.942, 0.8754, 0.8798, 0.113, 0.9476, 0.9535, 0.9807, 0.4418, 0.8828, 0.6292, 0.9793, 0.9869, 0.03784, 0.04181, 0.07955, 0.08625, 0.1861, 0.1858, 0.5693, 0.7354, 0.9736, 0.9559, 0.1718, 0.3669, 0.00452, 0.4993, 0.4728, 0.6416, 0.8412]): _vg.add([_i], _w, 'REPLACE')
_vg = ob_cube.vertex_groups.new(name='Finger1.L')
for _i, _w in zip([161, 174, 217, 218, 219, 220, 221, 222, 223, 224, 225, 226, 227, 228, 230, 237, 238, 239, 240, 241, 242, 243, 244, 248], [0.0474, 0.04121, 0.902, 0.8447, 0.8208, 0.9053, 0.6227, 0.7562, 0.4187, 0.24, 0.04762, 0.07155, 0.06583, 0.03052, 0.01299, 0.9331, 0.9282, 0.9408, 0.9793, 0.4993, 0.5196, 0.1766, 0.096, 0.01052]): _vg.add([_i], _w, 'REPLACE')
_vg = ob_cube.vertex_groups.new(name='Finger2.L')
for _i, _w in zip([13, 162, 173, 176, 217, 218, 219, 220, 225, 226, 227, 228, 231, 232, 235, 236, 237, 238, 239, 245, 246, 247, 248], [0.9875, 0.9962, 0.9864, 0.9984, 0.07675, 0.07448, 0.09124, 0.07623, 0.9501, 0.9203, 0.9267, 0.9588, 0.9998, 0.9988, 1.0, 0.9999, 0.0281, 0.04047, 0.02453, 0.9809, 0.9927, 0.9807, 0.9689]): _vg.add([_i], _w, 'REPLACE')
_vg = ob_cube.vertex_groups.new(name='Thumb1.L')
for _i, _w in zip([161, 172, 174, 194, 197, 198, 199, 221, 222, 233, 234, 243, 244], [0.07386, 0.08833, 0.8358, 0.04974, 0.5493, 0.08774, 0.3568, 0.1158, 0.007272, 0.7958, 0.6134, 0.1096, 0.04331]): _vg.add([_i], _w, 'REPLACE')
_vg = ob_cube.vertex_groups.new(name='Thumb2.L')
for _i, _w in zip([221, 243, 249, 250, 251, 252, 253, 254, 255, 256], [0.07144, 0.07065, 0.9949, 0.9812, 0.9999, 0.9995, 0.9917, 0.9743, 0.9999, 0.9996]): _vg.add([_i], _w, 'REPLACE')
_vg = ob_cube.vertex_groups.new(name='Shoulder.R')
_vg = ob_cube.vertex_groups.new(name='UpperArm.R')
_vg = ob_cube.vertex_groups.new(name='LowerArm.R')
_vg = ob_cube.vertex_groups.new(name='Hand.R')
_vg = ob_cube.vertex_groups.new(name='Finger1.R')
_vg = ob_cube.vertex_groups.new(name='Finger2.R')
_vg = ob_cube.vertex_groups.new(name='Thumb1.R')
_vg = ob_cube.vertex_groups.new(name='Thumb2.R')
_vg = ob_cube.vertex_groups.new(name='UpperLeg.L')
for _i, _w in zip([0, 1, 4, 5, 8, 11, 14, 19, 20, 21, 24, 29, 38, 39, 40, 41, 42, 43, 44, 45, 46, 47, 48, 49, 50, 51, 52, 53, 54, 55, 56, 57, 58, 59, 60, 61, 62, 63, 85, 87, 88, 89, 92, 97, 100, 101, 102, 103, 104, 105, 106, 107, 108, 109, 110, 111, 124, 126, 127, 130, 136, 137, 138, 139, 140, 141, 142, 143, 144, 145, 146, 158, 273, 274, 275, 276, 277, 283, 284, 285, 288, 291, 294, 295, 296, 297, 298, 299, 300, 317, 318, 321, 326, 329, 330, 331, 332, 333, 334, 335, 342, 343, 344, 345, 346], [0.6726, 0.7355, 0.3831, 0.311, 0.06251, 0.02969, 0.05751, 0.0, 0.4004, 0.3723, 0.0, 0.05708, 0.8308, 0.8344, 0.9493, 0.8938, 0.1396, 0.1688, 0.1274, 0.1793, 0.1492, 0.1846, 0.9766, 0.9214, 0.9544, 0.8867, 0.2143, 0.4066, 0.4546, 0.1906, 0.9881, 0.9889, 0.9871, 0.9949, 0.7368, 0.3249, 0.7686, 0.6645, 0.0, 0.0, 0.6263, 0.7898, 0.0, 0.07284, 0.8614, 0.9604, 0.2031, 0.1342, 0.9072, 0.941, 0.1783, 0.3683, 0.9933, 0.9873, 0.7209, 0.401, 0.7357, 0.2387, 0.04028, 0.2637, 0.9431, 0.8247, 0.07804, 0.9024, 0.9532, 0.3247, 0.2931, 0.9876, 0.9917, 0.7213, 0.5243, 0.0, 0.9612, 0.9309, 0.3912, 0.9956, 0.6913, 0.0, 0.6798, 0.7781, 0.0, 0.06333, 0.8846, 0.2151, 0.1305, 0.8973, 0.184, 0.9877, 0.3827, 0.4742, 0.6907, 0.0, 0.07174, 0.8494, 0.2039, 0.1291, 0.9956, 0.1708, 0.9875, 0.4172, 0.9388, 0.9519, 0.4328, 0.9904, 0.7304]): _vg.add([_i], _w, 'REPLACE')
_vg = ob_cube.vertex_groups.new(name='LowerLeg.L')
for _i, _w in zip([34, 36, 48, 49, 50, 51, 52, 53, 54, 55, 60, 61, 62, 63, 64, 65, 66, 67, 68, 69, 70, 71, 72, 75, 76, 77, 78, 79, 80, 81, 82, 83, 84, 85, 86, 87, 98, 104, 105, 106, 107, 110, 111, 112, 113, 114, 115, 116, 119, 120, 121, 122, 123, 139, 140, 141, 142, 145, 146, 147, 148, 149, 150, 152, 153, 154, 155, 156, 157, 158, 257, 260, 261, 264, 265, 266, 267, 268, 269, 270, 271, 272, 274, 275, 277, 278, 279, 282, 283, 292, 297, 298, 300, 301, 302, 303, 304, 305, 306, 314, 315, 316, 327, 332, 333, 335, 336, 337, 338, 339, 340, 341, 343, 344, 346, 347, 348, 351, 352, 357, 359, 360], [0.4482, 0.3448, 0.1913, 0.1845, 0.174, 0.2387, 0.8849, 0.8264, 0.8374, 0.915, 0.3426, 0.7591, 0.3592, 0.3355, 0.9997, 0.9984, 0.9994, 0.9987, 0.9188, 0.8747, 0.8711, 0.9655, 0.2128, 0.4936, 0.07783, 0.4892, 0.216, 0.004471, 0.9978, 0.9983, 0.9989, 0.9965, 0.9924, 0.9912, 0.9957, 0.9871, 0.5117, 0.2414, 0.1614, 0.9209, 0.818, 0.279, 0.7075, 0.9992, 0.9988, 0.9645, 0.8747, 0.509, 0.53, 0.9964, 0.9988, 0.9879, 0.993, 0.1845, 0.1527, 0.8616, 0.8532, 0.291, 0.4933, 0.9984, 0.9995, 0.9098, 0.8819, 0.01777, 0.1084, 0.1163, 0.998, 0.9969, 0.9926, 0.9881, 0.2484, 0.4679, 0.5043, 0.0002861, 0.1508, 0.5301, 0.3371, 0.09973, 0.5691, 0.05985, 0.217, 0.2107, 0.1738, 0.8232, 0.3087, 0.9985, 0.8763, 0.9962, 0.9871, 0.5464, 0.2513, 0.9151, 0.7165, 0.9989, 0.9678, 0.5091, 0.5238, 0.9986, 0.9919, 0.513, 0.07013, 0.5597, 0.4686, 0.2651, 0.9284, 0.6794, 0.9996, 0.9579, 0.4858, 0.4818, 0.9991, 0.9954, 0.155, 0.8363, 0.2706, 0.9992, 0.8713, 0.9971, 0.9909, 0.4897, 0.5223, 0.08062]): _vg.add([_i], _w, 'REPLACE')
_vg = ob_cube.vertex_groups.new(name='Foot.L')
for _i, _w in zip([34, 35, 36, 37, 68, 69, 70, 71, 72, 73, 74, 75, 76, 77, 78, 79, 98, 114, 115, 116, 117, 118, 119, 134, 135, 149, 150, 151, 152, 153, 154, 257, 258, 259, 260, 261, 263, 264, 265, 266, 267, 268, 269, 270, 271, 272, 279, 280, 281, 292, 293, 302, 303, 304, 308, 313, 314, 315, 316, 327, 337, 338, 339, 348, 349, 350, 353, 357, 359, 360], [0.5361, 0.2944, 0.5732, 0.1518, 0.0815, 0.1227, 0.1274, 0.02118, 0.8212, 0.4648, 0.3103, 0.5251, 0.7947, 0.5441, 0.8027, 0.7228, 0.498, 0.02148, 0.1232, 0.4952, 0.06387, 0.8892, 0.4732, 0.7025, 0.4939, 0.08962, 0.1171, 0.8154, 0.6356, 0.8253, 0.7908, 0.7347, 0.2891, 0.2077, 0.5273, 0.5004, 0.7693, 0.6006, 0.8302, 0.4856, 0.6694, 0.861, 0.4329, 0.9281, 0.7705, 0.7767, 0.1214, 0.2281, 0.8529, 0.448, 0.1239, 0.01523, 0.4987, 0.4852, 0.4667, 0.1305, 0.4873, 0.9109, 0.4447, 0.5417, 0.03447, 0.52, 0.5229, 0.1267, 0.009493, 0.9088, 0.1998, 0.5163, 0.4799, 0.9045]): _vg.add([_i], _w, 'REPLACE')
_vg = ob_cube.vertex_groups.new(name='Toes.L')
for _i, _w in zip([35, 36, 37, 73, 74, 76, 79, 99, 117, 118, 134, 135, 151, 152, 153, 154, 159, 258, 259, 262, 263, 264, 268, 280, 281, 293, 308, 313, 328, 349, 350, 353, 358], [0.7188, 0.082, 0.8526, 0.5783, 0.699, 0.1274, 0.2499, 0.9966, 0.9389, 0.1061, 0.2871, 0.483, 0.1796, 0.3305, 0.06636, 0.09291, 0.9858, 0.7384, 0.7978, 0.9777, 0.2311, 0.3742, 0.02847, 0.7904, 0.1358, 0.8844, 0.5287, 0.8797, 0.982, 0.9724, 0.0787, 0.8033, 0.9856]): _vg.add([_i], _w, 'REPLACE')
_vg = ob_cube.vertex_groups.new(name='UpperLeg.R')
_vg = ob_cube.vertex_groups.new(name='LowerLeg.R')
_vg = ob_cube.vertex_groups.new(name='Foot.R')
_vg = ob_cube.vertex_groups.new(name='Toes.R')
_m = ob_cube.modifiers.new('Mirror', 'MIRROR')
_m.use_clip = True
_m = ob_cube.modifiers.new('Armature', 'ARMATURE')
_m.object = ob_armature
_m.use_deform_preserve_volume = True

# ---- collection membership
col_collection_1.objects.link(ob_armature)
col_collection_1.objects.link(ob_cube)

# ---- scene / render settings (as saved in the file)
scene.camera = ob_cube
scene.frame_start = 1; scene.frame_end = 17; scene.frame_set(12)
scene.render.engine = 'BLENDER_EEVEE_NEXT'
scene.render.resolution_percentage = 50
scene.render.dither_intensity = 0.0
scene.cycles.use_denoising = False
scene.cycles.samples = 128
scene.cycles.sampling_pattern = 'TABULATED_SOBOL'
scene.cycles.use_adaptive_sampling = False
scene.cycles.use_light_tree = False
scene.cycles.blur_glossy = 0.0
scene.cycles.sample_clamp_indirect = 0.0
scene.view_settings.view_transform = 'Standard'
bpy.context.view_layer.update()

# ---- added for rendering (the .blend has no active camera and no usable light): camera, sun
cam_auto = bpy.data.cameras.new('AutoCamera')
cam_auto.lens = 50.0
cam_auto.sensor_width = 36.0
cam_auto.clip_end = 1000.0
ob_auto_camera = bpy.data.objects.new('AutoCamera', cam_auto)
scene.collection.objects.link(ob_auto_camera)
ob_auto_camera.location = (1.71516, -2.19294, 2.21126)
ob_auto_camera.rotation_euler = (1.09748, -7.21219e-08, 0.694738)
scene.camera = ob_auto_camera
light_auto_sun = bpy.data.lights.new('AutoSun', 'SUN')
light_auto_sun.energy = 3.0
light_auto_sun.angle = 0.0523599
ob_auto_sun = bpy.data.objects.new('AutoSun', light_auto_sun)
scene.collection.objects.link(ob_auto_sun)
ob_auto_sun.rotation_euler = (0.872665, 0.174533, 0.523599)
bpy.context.view_layer.update()
